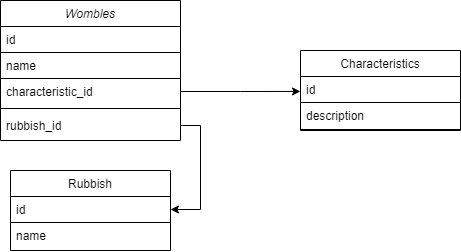

The diagram above was exported from draw.io. Its source (the exported page's mxGraphModel, read from the mxfile embedded in the PNG):
<mxGraphModel dx="1220" dy="1112" grid="1" gridSize="10" guides="1" tooltips="1" connect="1" arrows="1" fold="1" page="1" pageScale="1" pageWidth="827" pageHeight="1169" math="0" shadow="0">
  <root>
    <mxCell id="WIyWlLk6GJQsqaUBKTNV-0" />
    <mxCell id="WIyWlLk6GJQsqaUBKTNV-1" parent="WIyWlLk6GJQsqaUBKTNV-0" />
    <mxCell id="zkfFHV4jXpPFQw0GAbJ--0" value="Wombles" style="swimlane;fontStyle=2;align=center;verticalAlign=top;childLayout=stackLayout;horizontal=1;startSize=26;horizontalStack=0;resizeParent=1;resizeLast=0;collapsible=1;marginBottom=0;rounded=0;shadow=0;strokeWidth=1;" parent="WIyWlLk6GJQsqaUBKTNV-1" vertex="1">
      <mxGeometry x="90" y="100" width="180" height="140" as="geometry">
        <mxRectangle x="230" y="140" width="160" height="26" as="alternateBounds" />
      </mxGeometry>
    </mxCell>
    <mxCell id="zkfFHV4jXpPFQw0GAbJ--1" value="id" style="text;align=left;verticalAlign=top;spacingLeft=4;spacingRight=4;overflow=hidden;rotatable=0;points=[[0,0.5],[1,0.5]];portConstraint=eastwest;strokeColor=#000000;" parent="zkfFHV4jXpPFQw0GAbJ--0" vertex="1">
      <mxGeometry y="26" width="180" height="26" as="geometry" />
    </mxCell>
    <mxCell id="zkfFHV4jXpPFQw0GAbJ--2" value="name" style="text;align=left;verticalAlign=top;spacingLeft=4;spacingRight=4;overflow=hidden;rotatable=0;points=[[0,0.5],[1,0.5]];portConstraint=eastwest;rounded=0;shadow=0;html=0;strokeColor=#000000;" parent="zkfFHV4jXpPFQw0GAbJ--0" vertex="1">
      <mxGeometry y="52" width="180" height="26" as="geometry" />
    </mxCell>
    <mxCell id="zkfFHV4jXpPFQw0GAbJ--3" value="characteristic_id" style="text;align=left;verticalAlign=top;spacingLeft=4;spacingRight=4;overflow=hidden;rotatable=0;points=[[0,0.5],[1,0.5]];portConstraint=eastwest;rounded=0;shadow=0;html=0;" parent="zkfFHV4jXpPFQw0GAbJ--0" vertex="1">
      <mxGeometry y="78" width="180" height="26" as="geometry" />
    </mxCell>
    <mxCell id="zkfFHV4jXpPFQw0GAbJ--4" value="" style="line;html=1;strokeWidth=1;align=left;verticalAlign=middle;spacingTop=-1;spacingLeft=3;spacingRight=3;rotatable=0;labelPosition=right;points=[];portConstraint=eastwest;" parent="zkfFHV4jXpPFQw0GAbJ--0" vertex="1">
      <mxGeometry y="104" width="180" height="8" as="geometry" />
    </mxCell>
    <mxCell id="zkfFHV4jXpPFQw0GAbJ--5" value="rubbish_id" style="text;align=left;verticalAlign=top;spacingLeft=4;spacingRight=4;overflow=hidden;rotatable=0;points=[[0,0.5],[1,0.5]];portConstraint=eastwest;" parent="zkfFHV4jXpPFQw0GAbJ--0" vertex="1">
      <mxGeometry y="112" width="180" height="26" as="geometry" />
    </mxCell>
    <mxCell id="zkfFHV4jXpPFQw0GAbJ--6" value="Rubbish" style="swimlane;fontStyle=0;align=center;verticalAlign=top;childLayout=stackLayout;horizontal=1;startSize=26;horizontalStack=0;resizeParent=1;resizeLast=0;collapsible=1;marginBottom=0;rounded=0;shadow=0;strokeWidth=1;" parent="WIyWlLk6GJQsqaUBKTNV-1" vertex="1">
      <mxGeometry x="100" y="270" width="160" height="80" as="geometry">
        <mxRectangle x="130" y="380" width="160" height="26" as="alternateBounds" />
      </mxGeometry>
    </mxCell>
    <mxCell id="zkfFHV4jXpPFQw0GAbJ--7" value="id    " style="text;align=left;verticalAlign=top;spacingLeft=4;spacingRight=4;overflow=hidden;rotatable=0;points=[[0,0.5],[1,0.5]];portConstraint=eastwest;strokeColor=#000000;" parent="zkfFHV4jXpPFQw0GAbJ--6" vertex="1">
      <mxGeometry y="26" width="160" height="26" as="geometry" />
    </mxCell>
    <mxCell id="zkfFHV4jXpPFQw0GAbJ--8" value="name" style="text;align=left;verticalAlign=top;spacingLeft=4;spacingRight=4;overflow=hidden;rotatable=0;points=[[0,0.5],[1,0.5]];portConstraint=eastwest;rounded=0;shadow=0;html=0;" parent="zkfFHV4jXpPFQw0GAbJ--6" vertex="1">
      <mxGeometry y="52" width="160" height="26" as="geometry" />
    </mxCell>
    <mxCell id="zkfFHV4jXpPFQw0GAbJ--17" value="Characteristics" style="swimlane;fontStyle=0;align=center;verticalAlign=top;childLayout=stackLayout;horizontal=1;startSize=26;horizontalStack=0;resizeParent=1;resizeLast=0;collapsible=1;marginBottom=0;rounded=0;shadow=0;strokeWidth=1;" parent="WIyWlLk6GJQsqaUBKTNV-1" vertex="1">
      <mxGeometry x="390" y="150" width="160" height="80" as="geometry">
        <mxRectangle x="550" y="140" width="160" height="26" as="alternateBounds" />
      </mxGeometry>
    </mxCell>
    <mxCell id="zkfFHV4jXpPFQw0GAbJ--18" value="id" style="text;align=left;verticalAlign=top;spacingLeft=4;spacingRight=4;overflow=hidden;rotatable=0;points=[[0,0.5],[1,0.5]];portConstraint=eastwest;strokeColor=#000000;" parent="zkfFHV4jXpPFQw0GAbJ--17" vertex="1">
      <mxGeometry y="26" width="160" height="26" as="geometry" />
    </mxCell>
    <mxCell id="zkfFHV4jXpPFQw0GAbJ--19" value="description" style="text;align=left;verticalAlign=top;spacingLeft=4;spacingRight=4;overflow=hidden;rotatable=0;points=[[0,0.5],[1,0.5]];portConstraint=eastwest;rounded=0;shadow=0;html=0;" parent="zkfFHV4jXpPFQw0GAbJ--17" vertex="1">
      <mxGeometry y="52" width="160" height="26" as="geometry" />
    </mxCell>
    <mxCell id="zkfFHV4jXpPFQw0GAbJ--23" value="" style="line;html=1;strokeWidth=1;align=left;verticalAlign=middle;spacingTop=-1;spacingLeft=3;spacingRight=3;rotatable=0;labelPosition=right;points=[];portConstraint=eastwest;" parent="zkfFHV4jXpPFQw0GAbJ--17" vertex="1">
      <mxGeometry y="78" width="160" height="2" as="geometry" />
    </mxCell>
    <mxCell id="GlVnMNzz2GcRo7hQDQPf-2" style="edgeStyle=orthogonalEdgeStyle;rounded=0;orthogonalLoop=1;jettySize=auto;html=1;exitX=1;exitY=0.5;exitDx=0;exitDy=0;entryX=1;entryY=0.5;entryDx=0;entryDy=0;" parent="WIyWlLk6GJQsqaUBKTNV-1" source="zkfFHV4jXpPFQw0GAbJ--5" target="zkfFHV4jXpPFQw0GAbJ--7" edge="1">
      <mxGeometry relative="1" as="geometry">
        <mxPoint x="290" y="310" as="targetPoint" />
      </mxGeometry>
    </mxCell>
    <mxCell id="GlVnMNzz2GcRo7hQDQPf-3" style="edgeStyle=orthogonalEdgeStyle;rounded=0;orthogonalLoop=1;jettySize=auto;html=1;exitX=1;exitY=0.5;exitDx=0;exitDy=0;" parent="WIyWlLk6GJQsqaUBKTNV-1" source="zkfFHV4jXpPFQw0GAbJ--3" edge="1">
      <mxGeometry relative="1" as="geometry">
        <mxPoint x="390" y="190.9310344827586" as="targetPoint" />
      </mxGeometry>
    </mxCell>
  </root>
</mxGraphModel>